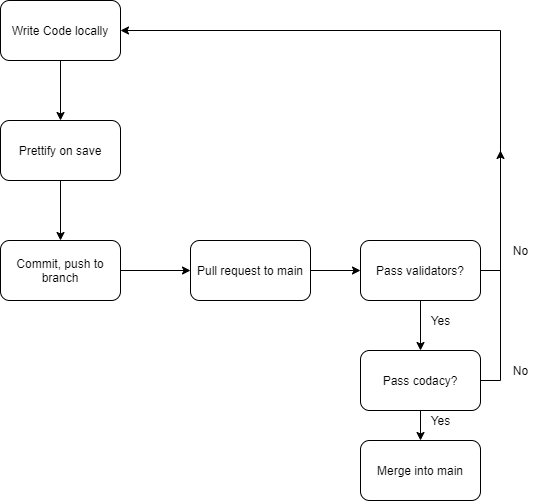

The diagram above was exported from draw.io. Its source (the exported page's mxGraphModel, read from the mxfile embedded in the PNG):
<mxGraphModel dx="1060" dy="432" grid="1" gridSize="10" guides="1" tooltips="1" connect="1" arrows="1" fold="1" page="1" pageScale="1" pageWidth="850" pageHeight="1100" math="0" shadow="0">
  <root>
    <mxCell id="0" />
    <mxCell id="1" parent="0" />
    <mxCell id="11" style="edgeStyle=orthogonalEdgeStyle;rounded=0;orthogonalLoop=1;jettySize=auto;html=1;exitX=0.5;exitY=1;exitDx=0;exitDy=0;entryX=0.5;entryY=0;entryDx=0;entryDy=0;" edge="1" parent="1" source="2" target="3">
      <mxGeometry relative="1" as="geometry" />
    </mxCell>
    <mxCell id="2" value="Write Code locally" style="rounded=1;whiteSpace=wrap;html=1;" vertex="1" parent="1">
      <mxGeometry x="80" y="30" width="120" height="60" as="geometry" />
    </mxCell>
    <mxCell id="12" style="edgeStyle=orthogonalEdgeStyle;rounded=0;orthogonalLoop=1;jettySize=auto;html=1;exitX=0.5;exitY=1;exitDx=0;exitDy=0;" edge="1" parent="1" source="3" target="4">
      <mxGeometry relative="1" as="geometry" />
    </mxCell>
    <mxCell id="3" value="Prettify on save" style="rounded=1;whiteSpace=wrap;html=1;" vertex="1" parent="1">
      <mxGeometry x="80" y="150" width="120" height="60" as="geometry" />
    </mxCell>
    <mxCell id="14" style="edgeStyle=orthogonalEdgeStyle;rounded=0;orthogonalLoop=1;jettySize=auto;html=1;exitX=1;exitY=0.5;exitDx=0;exitDy=0;entryX=0;entryY=0.5;entryDx=0;entryDy=0;" edge="1" parent="1" source="4" target="5">
      <mxGeometry relative="1" as="geometry" />
    </mxCell>
    <mxCell id="4" value="Commit, push to branch" style="rounded=1;whiteSpace=wrap;html=1;" vertex="1" parent="1">
      <mxGeometry x="80" y="270" width="120" height="60" as="geometry" />
    </mxCell>
    <mxCell id="15" style="edgeStyle=orthogonalEdgeStyle;rounded=0;orthogonalLoop=1;jettySize=auto;html=1;exitX=1;exitY=0.5;exitDx=0;exitDy=0;entryX=0;entryY=0.5;entryDx=0;entryDy=0;" edge="1" parent="1" source="5" target="6">
      <mxGeometry relative="1" as="geometry" />
    </mxCell>
    <mxCell id="5" value="Pull request to main" style="rounded=1;whiteSpace=wrap;html=1;" vertex="1" parent="1">
      <mxGeometry x="270" y="270" width="120" height="60" as="geometry" />
    </mxCell>
    <mxCell id="16" style="edgeStyle=orthogonalEdgeStyle;rounded=0;orthogonalLoop=1;jettySize=auto;html=1;exitX=0.5;exitY=1;exitDx=0;exitDy=0;entryX=0.5;entryY=0;entryDx=0;entryDy=0;" edge="1" parent="1" source="6" target="7">
      <mxGeometry relative="1" as="geometry" />
    </mxCell>
    <mxCell id="18" style="edgeStyle=orthogonalEdgeStyle;rounded=0;orthogonalLoop=1;jettySize=auto;html=1;exitX=1;exitY=0.5;exitDx=0;exitDy=0;entryX=1;entryY=0.5;entryDx=0;entryDy=0;" edge="1" parent="1" source="6" target="2">
      <mxGeometry relative="1" as="geometry" />
    </mxCell>
    <mxCell id="6" value="Pass validators?" style="rounded=1;whiteSpace=wrap;html=1;" vertex="1" parent="1">
      <mxGeometry x="440" y="270" width="120" height="60" as="geometry" />
    </mxCell>
    <mxCell id="17" style="edgeStyle=orthogonalEdgeStyle;rounded=0;orthogonalLoop=1;jettySize=auto;html=1;exitX=0.5;exitY=1;exitDx=0;exitDy=0;entryX=0.5;entryY=0;entryDx=0;entryDy=0;" edge="1" parent="1" source="7" target="8">
      <mxGeometry relative="1" as="geometry" />
    </mxCell>
    <mxCell id="19" style="edgeStyle=orthogonalEdgeStyle;rounded=0;orthogonalLoop=1;jettySize=auto;html=1;exitX=1;exitY=0.5;exitDx=0;exitDy=0;" edge="1" parent="1" source="7">
      <mxGeometry relative="1" as="geometry">
        <mxPoint x="580" y="180" as="targetPoint" />
      </mxGeometry>
    </mxCell>
    <mxCell id="7" value="Pass codacy?" style="rounded=1;whiteSpace=wrap;html=1;" vertex="1" parent="1">
      <mxGeometry x="440" y="380" width="120" height="60" as="geometry" />
    </mxCell>
    <mxCell id="8" value="Merge into main" style="rounded=1;whiteSpace=wrap;html=1;" vertex="1" parent="1">
      <mxGeometry x="440" y="470" width="120" height="60" as="geometry" />
    </mxCell>
    <mxCell id="20" value="No" style="text;html=1;align=center;verticalAlign=middle;resizable=0;points=[];autosize=1;strokeColor=none;" vertex="1" parent="1">
      <mxGeometry x="585" y="270" width="30" height="20" as="geometry" />
    </mxCell>
    <mxCell id="21" value="No" style="text;html=1;align=center;verticalAlign=middle;resizable=0;points=[];autosize=1;strokeColor=none;" vertex="1" parent="1">
      <mxGeometry x="585" y="390" width="30" height="20" as="geometry" />
    </mxCell>
    <mxCell id="22" value="Yes" style="text;html=1;align=center;verticalAlign=middle;resizable=0;points=[];autosize=1;strokeColor=none;" vertex="1" parent="1">
      <mxGeometry x="505" y="340" width="30" height="20" as="geometry" />
    </mxCell>
    <mxCell id="23" value="Yes" style="text;html=1;align=center;verticalAlign=middle;resizable=0;points=[];autosize=1;strokeColor=none;" vertex="1" parent="1">
      <mxGeometry x="505" y="440" width="30" height="20" as="geometry" />
    </mxCell>
  </root>
</mxGraphModel>